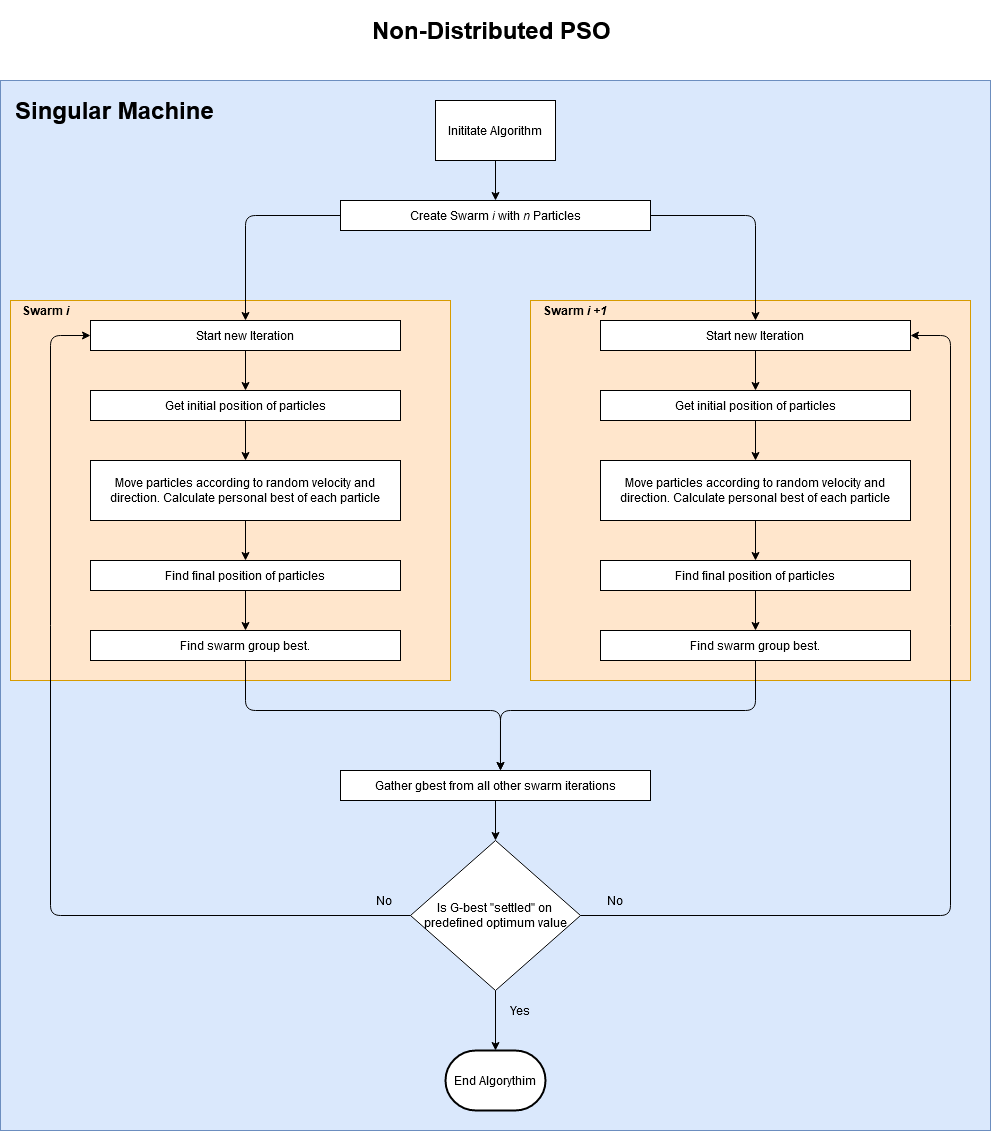

The diagram above was exported from draw.io. Its source (the exported page's mxGraphModel, read from the mxfile embedded in the PNG):
<mxGraphModel dx="1422" dy="763" grid="1" gridSize="10" guides="1" tooltips="1" connect="1" arrows="1" fold="1" page="1" pageScale="1" pageWidth="827" pageHeight="1169" math="0" shadow="0">
  <root>
    <mxCell id="0" />
    <mxCell id="1" parent="0" />
    <mxCell id="Sfo_-dckbwsWUUV46WPP-45" value="" style="rounded=0;whiteSpace=wrap;html=1;fillColor=#dae8fc;strokeColor=#6c8ebf;" vertex="1" parent="1">
      <mxGeometry x="10" y="80" width="990" height="1050" as="geometry" />
    </mxCell>
    <mxCell id="Sfo_-dckbwsWUUV46WPP-22" value="" style="rounded=0;whiteSpace=wrap;html=1;fillColor=#ffe6cc;strokeColor=#d79b00;" vertex="1" parent="1">
      <mxGeometry x="20" y="300" width="440" height="380" as="geometry" />
    </mxCell>
    <mxCell id="Sfo_-dckbwsWUUV46WPP-1" value="&lt;h1&gt;Non-Distributed PSO&lt;/h1&gt;&lt;div&gt;&lt;br&gt;&lt;/div&gt;" style="text;html=1;strokeColor=none;fillColor=none;spacing=5;spacingTop=-20;whiteSpace=wrap;overflow=hidden;rounded=0;" vertex="1" parent="1">
      <mxGeometry x="377" y="10" width="256" height="40" as="geometry" />
    </mxCell>
    <mxCell id="Sfo_-dckbwsWUUV46WPP-9" value="" style="edgeStyle=orthogonalEdgeStyle;rounded=0;orthogonalLoop=1;jettySize=auto;html=1;" edge="1" parent="1" source="Sfo_-dckbwsWUUV46WPP-2" target="Sfo_-dckbwsWUUV46WPP-5">
      <mxGeometry relative="1" as="geometry" />
    </mxCell>
    <mxCell id="Sfo_-dckbwsWUUV46WPP-2" value="Inititate Algorithm" style="rounded=0;whiteSpace=wrap;html=1;" vertex="1" parent="1">
      <mxGeometry x="445" y="100" width="120" height="60" as="geometry" />
    </mxCell>
    <mxCell id="Sfo_-dckbwsWUUV46WPP-11" value="" style="edgeStyle=orthogonalEdgeStyle;rounded=0;orthogonalLoop=1;jettySize=auto;html=1;entryX=0.5;entryY=0;entryDx=0;entryDy=0;" edge="1" parent="1" source="Sfo_-dckbwsWUUV46WPP-3" target="Sfo_-dckbwsWUUV46WPP-6">
      <mxGeometry relative="1" as="geometry" />
    </mxCell>
    <mxCell id="Sfo_-dckbwsWUUV46WPP-3" value="Start new Iteration" style="rounded=0;whiteSpace=wrap;html=1;" vertex="1" parent="1">
      <mxGeometry x="100" y="320" width="310" height="30" as="geometry" />
    </mxCell>
    <mxCell id="Sfo_-dckbwsWUUV46WPP-24" value="" style="edgeStyle=orthogonalEdgeStyle;rounded=1;orthogonalLoop=1;jettySize=auto;html=1;" edge="1" parent="1" source="Sfo_-dckbwsWUUV46WPP-4" target="Sfo_-dckbwsWUUV46WPP-23">
      <mxGeometry relative="1" as="geometry">
        <Array as="points">
          <mxPoint x="255" y="710" />
          <mxPoint x="510" y="710" />
        </Array>
      </mxGeometry>
    </mxCell>
    <mxCell id="Sfo_-dckbwsWUUV46WPP-4" value="Find swarm group best." style="rounded=0;whiteSpace=wrap;html=1;" vertex="1" parent="1">
      <mxGeometry x="100" y="630" width="310" height="30" as="geometry" />
    </mxCell>
    <mxCell id="Sfo_-dckbwsWUUV46WPP-10" value="" style="edgeStyle=orthogonalEdgeStyle;rounded=1;orthogonalLoop=1;jettySize=auto;html=1;entryX=0.5;entryY=0;entryDx=0;entryDy=0;" edge="1" parent="1" source="Sfo_-dckbwsWUUV46WPP-5" target="Sfo_-dckbwsWUUV46WPP-3">
      <mxGeometry relative="1" as="geometry">
        <Array as="points">
          <mxPoint x="255" y="215" />
        </Array>
      </mxGeometry>
    </mxCell>
    <mxCell id="Sfo_-dckbwsWUUV46WPP-5" value="&lt;div&gt;Create Swarm &lt;i&gt;i &lt;/i&gt;with &lt;i&gt;n &lt;/i&gt;Particles&lt;/div&gt;" style="rounded=0;whiteSpace=wrap;html=1;" vertex="1" parent="1">
      <mxGeometry x="350" y="200" width="310" height="30" as="geometry" />
    </mxCell>
    <mxCell id="Sfo_-dckbwsWUUV46WPP-12" value="" style="edgeStyle=orthogonalEdgeStyle;rounded=0;orthogonalLoop=1;jettySize=auto;html=1;" edge="1" parent="1" source="Sfo_-dckbwsWUUV46WPP-6" target="Sfo_-dckbwsWUUV46WPP-8">
      <mxGeometry relative="1" as="geometry" />
    </mxCell>
    <mxCell id="Sfo_-dckbwsWUUV46WPP-6" value="&lt;div&gt;Get initial position of particles&lt;/div&gt;" style="rounded=0;whiteSpace=wrap;html=1;" vertex="1" parent="1">
      <mxGeometry x="100" y="390" width="310" height="30" as="geometry" />
    </mxCell>
    <mxCell id="Sfo_-dckbwsWUUV46WPP-14" value="" style="edgeStyle=orthogonalEdgeStyle;rounded=0;orthogonalLoop=1;jettySize=auto;html=1;" edge="1" parent="1" source="Sfo_-dckbwsWUUV46WPP-7" target="Sfo_-dckbwsWUUV46WPP-4">
      <mxGeometry relative="1" as="geometry" />
    </mxCell>
    <mxCell id="Sfo_-dckbwsWUUV46WPP-7" value="Find final position of particles" style="rounded=0;whiteSpace=wrap;html=1;" vertex="1" parent="1">
      <mxGeometry x="100" y="560" width="310" height="30" as="geometry" />
    </mxCell>
    <mxCell id="Sfo_-dckbwsWUUV46WPP-13" value="" style="edgeStyle=orthogonalEdgeStyle;rounded=0;orthogonalLoop=1;jettySize=auto;html=1;" edge="1" parent="1" source="Sfo_-dckbwsWUUV46WPP-8" target="Sfo_-dckbwsWUUV46WPP-7">
      <mxGeometry relative="1" as="geometry" />
    </mxCell>
    <mxCell id="Sfo_-dckbwsWUUV46WPP-8" value="Move particles according to random velocity and direction. Calculate personal best of each particle" style="rounded=0;whiteSpace=wrap;html=1;" vertex="1" parent="1">
      <mxGeometry x="100" y="460" width="310" height="60" as="geometry" />
    </mxCell>
    <mxCell id="Sfo_-dckbwsWUUV46WPP-21" value="" style="edgeStyle=orthogonalEdgeStyle;rounded=0;orthogonalLoop=1;jettySize=auto;html=1;" edge="1" parent="1" source="Sfo_-dckbwsWUUV46WPP-15" target="Sfo_-dckbwsWUUV46WPP-20">
      <mxGeometry relative="1" as="geometry" />
    </mxCell>
    <mxCell id="Sfo_-dckbwsWUUV46WPP-15" value="Is G-best &quot;settled&quot; on &lt;br&gt;predefined optimum value" style="rhombus;whiteSpace=wrap;html=1;" vertex="1" parent="1">
      <mxGeometry x="420" y="840" width="170" height="150" as="geometry" />
    </mxCell>
    <mxCell id="Sfo_-dckbwsWUUV46WPP-17" value="" style="endArrow=classic;html=1;exitX=0;exitY=0.5;exitDx=0;exitDy=0;entryX=0;entryY=0.5;entryDx=0;entryDy=0;" edge="1" parent="1" source="Sfo_-dckbwsWUUV46WPP-15" target="Sfo_-dckbwsWUUV46WPP-3">
      <mxGeometry width="50" height="50" relative="1" as="geometry">
        <mxPoint x="440" y="790" as="sourcePoint" />
        <mxPoint x="490" y="740" as="targetPoint" />
        <Array as="points">
          <mxPoint x="60" y="915" />
          <mxPoint x="60" y="335" />
        </Array>
      </mxGeometry>
    </mxCell>
    <mxCell id="Sfo_-dckbwsWUUV46WPP-18" value="&lt;div&gt;No&lt;/div&gt;" style="text;html=1;strokeColor=none;fillColor=none;align=center;verticalAlign=middle;whiteSpace=wrap;rounded=0;" vertex="1" parent="1">
      <mxGeometry x="374" y="890" width="40" height="20" as="geometry" />
    </mxCell>
    <mxCell id="Sfo_-dckbwsWUUV46WPP-20" value="End Algorythim" style="strokeWidth=2;html=1;shape=mxgraph.flowchart.terminator;whiteSpace=wrap;" vertex="1" parent="1">
      <mxGeometry x="455" y="1050" width="100" height="60" as="geometry" />
    </mxCell>
    <mxCell id="Sfo_-dckbwsWUUV46WPP-25" value="" style="edgeStyle=orthogonalEdgeStyle;rounded=0;orthogonalLoop=1;jettySize=auto;html=1;" edge="1" parent="1" source="Sfo_-dckbwsWUUV46WPP-23" target="Sfo_-dckbwsWUUV46WPP-15">
      <mxGeometry relative="1" as="geometry" />
    </mxCell>
    <mxCell id="Sfo_-dckbwsWUUV46WPP-23" value="Gather gbest from all other swarm iterations" style="rounded=0;whiteSpace=wrap;html=1;" vertex="1" parent="1">
      <mxGeometry x="350" y="770" width="310" height="30" as="geometry" />
    </mxCell>
    <mxCell id="Sfo_-dckbwsWUUV46WPP-26" value="Yes" style="text;html=1;strokeColor=none;fillColor=none;align=center;verticalAlign=middle;whiteSpace=wrap;rounded=0;" vertex="1" parent="1">
      <mxGeometry x="510" y="1000" width="40" height="20" as="geometry" />
    </mxCell>
    <mxCell id="Sfo_-dckbwsWUUV46WPP-27" value="Swarm &lt;i&gt;i&lt;/i&gt;" style="text;html=1;strokeColor=none;fillColor=none;align=center;verticalAlign=middle;whiteSpace=wrap;rounded=0;fontStyle=1" vertex="1" parent="1">
      <mxGeometry x="10" y="300" width="90" height="20" as="geometry" />
    </mxCell>
    <mxCell id="Sfo_-dckbwsWUUV46WPP-28" value="" style="rounded=0;whiteSpace=wrap;html=1;fillColor=#ffe6cc;strokeColor=#d79b00;" vertex="1" parent="1">
      <mxGeometry x="540" y="300" width="440" height="380" as="geometry" />
    </mxCell>
    <mxCell id="Sfo_-dckbwsWUUV46WPP-29" value="" style="edgeStyle=orthogonalEdgeStyle;rounded=0;orthogonalLoop=1;jettySize=auto;html=1;entryX=0.5;entryY=0;entryDx=0;entryDy=0;" edge="1" source="Sfo_-dckbwsWUUV46WPP-30" target="Sfo_-dckbwsWUUV46WPP-33" parent="1">
      <mxGeometry relative="1" as="geometry" />
    </mxCell>
    <mxCell id="Sfo_-dckbwsWUUV46WPP-30" value="Start new Iteration" style="rounded=0;whiteSpace=wrap;html=1;" vertex="1" parent="1">
      <mxGeometry x="610" y="320" width="310" height="30" as="geometry" />
    </mxCell>
    <mxCell id="Sfo_-dckbwsWUUV46WPP-31" value="Find swarm group best." style="rounded=0;whiteSpace=wrap;html=1;" vertex="1" parent="1">
      <mxGeometry x="610" y="630" width="310" height="30" as="geometry" />
    </mxCell>
    <mxCell id="Sfo_-dckbwsWUUV46WPP-32" value="" style="edgeStyle=orthogonalEdgeStyle;rounded=0;orthogonalLoop=1;jettySize=auto;html=1;" edge="1" source="Sfo_-dckbwsWUUV46WPP-33" target="Sfo_-dckbwsWUUV46WPP-37" parent="1">
      <mxGeometry relative="1" as="geometry" />
    </mxCell>
    <mxCell id="Sfo_-dckbwsWUUV46WPP-33" value="&lt;div&gt;Get initial position of particles&lt;/div&gt;" style="rounded=0;whiteSpace=wrap;html=1;" vertex="1" parent="1">
      <mxGeometry x="610" y="390" width="310" height="30" as="geometry" />
    </mxCell>
    <mxCell id="Sfo_-dckbwsWUUV46WPP-34" value="" style="edgeStyle=orthogonalEdgeStyle;rounded=0;orthogonalLoop=1;jettySize=auto;html=1;" edge="1" source="Sfo_-dckbwsWUUV46WPP-35" target="Sfo_-dckbwsWUUV46WPP-31" parent="1">
      <mxGeometry relative="1" as="geometry" />
    </mxCell>
    <mxCell id="Sfo_-dckbwsWUUV46WPP-35" value="Find final position of particles" style="rounded=0;whiteSpace=wrap;html=1;" vertex="1" parent="1">
      <mxGeometry x="610" y="560" width="310" height="30" as="geometry" />
    </mxCell>
    <mxCell id="Sfo_-dckbwsWUUV46WPP-36" value="" style="edgeStyle=orthogonalEdgeStyle;rounded=0;orthogonalLoop=1;jettySize=auto;html=1;" edge="1" source="Sfo_-dckbwsWUUV46WPP-37" target="Sfo_-dckbwsWUUV46WPP-35" parent="1">
      <mxGeometry relative="1" as="geometry" />
    </mxCell>
    <mxCell id="Sfo_-dckbwsWUUV46WPP-37" value="Move particles according to random velocity and direction. Calculate personal best of each particle" style="rounded=0;whiteSpace=wrap;html=1;" vertex="1" parent="1">
      <mxGeometry x="610" y="460" width="310" height="60" as="geometry" />
    </mxCell>
    <mxCell id="Sfo_-dckbwsWUUV46WPP-38" value="Swarm &lt;i&gt;i +1&lt;br&gt;&lt;/i&gt;" style="text;html=1;strokeColor=none;fillColor=none;align=center;verticalAlign=middle;whiteSpace=wrap;rounded=0;fontStyle=1" vertex="1" parent="1">
      <mxGeometry x="540" y="300" width="90" height="20" as="geometry" />
    </mxCell>
    <mxCell id="Sfo_-dckbwsWUUV46WPP-39" value="" style="endArrow=classic;html=1;exitX=1;exitY=0.5;exitDx=0;exitDy=0;entryX=0.5;entryY=0;entryDx=0;entryDy=0;" edge="1" parent="1" source="Sfo_-dckbwsWUUV46WPP-5" target="Sfo_-dckbwsWUUV46WPP-30">
      <mxGeometry width="50" height="50" relative="1" as="geometry">
        <mxPoint x="930" y="210" as="sourcePoint" />
        <mxPoint x="980" y="160" as="targetPoint" />
        <Array as="points">
          <mxPoint x="765" y="215" />
        </Array>
      </mxGeometry>
    </mxCell>
    <mxCell id="Sfo_-dckbwsWUUV46WPP-41" value="" style="endArrow=classic;html=1;exitX=0.5;exitY=1;exitDx=0;exitDy=0;entryX=0.516;entryY=0;entryDx=0;entryDy=0;entryPerimeter=0;" edge="1" parent="1" source="Sfo_-dckbwsWUUV46WPP-31" target="Sfo_-dckbwsWUUV46WPP-23">
      <mxGeometry width="50" height="50" relative="1" as="geometry">
        <mxPoint x="1020" y="760" as="sourcePoint" />
        <mxPoint x="1070" y="710" as="targetPoint" />
        <Array as="points">
          <mxPoint x="765" y="710" />
          <mxPoint x="510" y="710" />
        </Array>
      </mxGeometry>
    </mxCell>
    <mxCell id="Sfo_-dckbwsWUUV46WPP-42" value="" style="endArrow=classic;html=1;exitX=1;exitY=0.5;exitDx=0;exitDy=0;entryX=1;entryY=0.5;entryDx=0;entryDy=0;" edge="1" parent="1" source="Sfo_-dckbwsWUUV46WPP-15" target="Sfo_-dckbwsWUUV46WPP-30">
      <mxGeometry width="50" height="50" relative="1" as="geometry">
        <mxPoint x="890" y="950" as="sourcePoint" />
        <mxPoint x="940" y="900" as="targetPoint" />
        <Array as="points">
          <mxPoint x="960" y="915" />
          <mxPoint x="960" y="335" />
        </Array>
      </mxGeometry>
    </mxCell>
    <mxCell id="Sfo_-dckbwsWUUV46WPP-43" value="&lt;div&gt;No&lt;/div&gt;" style="text;html=1;strokeColor=none;fillColor=none;align=center;verticalAlign=middle;whiteSpace=wrap;rounded=0;" vertex="1" parent="1">
      <mxGeometry x="605" y="890" width="40" height="20" as="geometry" />
    </mxCell>
    <mxCell id="Sfo_-dckbwsWUUV46WPP-46" value="&lt;h1&gt;Singular Machine&lt;/h1&gt;&lt;div&gt;&lt;br&gt;&lt;/div&gt;" style="text;html=1;strokeColor=none;fillColor=none;spacing=5;spacingTop=-20;whiteSpace=wrap;overflow=hidden;rounded=0;" vertex="1" parent="1">
      <mxGeometry x="20" y="90" width="240" height="40" as="geometry" />
    </mxCell>
  </root>
</mxGraphModel>